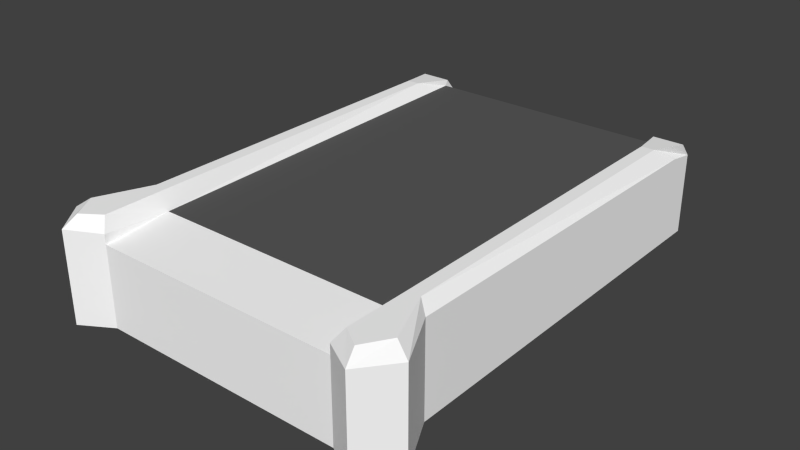 # Source: DashPanel.blend  (saved by Blender 2.75.0; exported with 4.5.12 LTS)
import bpy
from mathutils import Matrix  # noqa: F401  (used for matrix-valued properties, if any)

bpy.ops.wm.read_factory_settings(use_empty=True)
scene = bpy.context.scene
scene.name = 'Scene'

# ---- collections
col_collection_1 = bpy.data.collections.new('Collection 1'); scene.collection.children.link(col_collection_1)

# ---- materials (node trees are filled in below, after node groups)
mat_material = bpy.data.materials.new('Material')
mat_material.alpha_threshold = 0.0
mat_material.use_transparent_shadow = False
mat_material.diffuse_color = (1.0, 1.0, 1.0, 1.0)
mat_material.roughness = 0.5
mat_material.line_color = (0.0, 0.0, 0.0, 1.0)
mat_material_001 = bpy.data.materials.new('Material.001')
mat_material_001.alpha_threshold = 0.0
mat_material_001.use_transparent_shadow = False
mat_material_001.diffuse_color = (0.1025, 0.1025, 0.1025, 1.0)
mat_material_001.roughness = 0.5
mat_material_001.line_color = (0.0, 0.0, 0.0, 1.0)

# ---- material node trees

# ---- world
world_world = bpy.data.worlds.new('World'); scene.world = world_world
world_world.color = (0.05088, 0.05088, 0.05088)
world_world.use_sun_shadow = False
world_world.sun_shadow_jitter_overblur = 0.0
world_world.cycles.sampling_method = 'MANUAL'
world_world.cycles.sample_map_resolution = 256

# ---- meshes
me_cube = bpy.data.meshes.new('Cube')
me_cube.from_pydata([(2.0, -0.3932, 3.046), (1.6, -0.3932, -2.954), (1.6, 0.6479, 3.046), (2.0, -0.3932, -3.194), (2.0, 0.6555, 3.046), (1.6, 0.6362, -2.954), (1.6, -0.3932, 3.046), (2.0, 0.7807, -3.194), (1.6, 0.8468, 2.879), (2.0, 0.8468, 2.879), (1.705, 0.9139, -2.848), (1.951, 0.9139, -3.016), (1.6, 0.7052, -2.112), (2.0, 0.7807, -2.112), (2.0, -0.3932, -2.112), (1.711, 0.9139, -2.026), (1.876, 0.9139, -2.026), (2.339, -0.3932, -2.767), (2.339, 0.7807, -2.767), (2.154, 0.9139, -2.694), (2.0, 0.7162, 2.692), (1.6, 0.7734, 2.842), (1.711, 0.9139, 2.367), (1.876, 0.9139, 2.367), (2.0, -0.3932, 2.692), (1.6, 0.7606, -2.954), (-2.0, -0.3932, 3.046), (-1.6, -0.3932, -2.954), (-1.6, 0.6479, 3.046), (-2.0, -0.3932, -3.194), (-2.0, 0.6555, 3.046), (-1.6, 0.6362, -2.954), (-1.6, -0.3932, 3.046), (-2.0, 0.7807, -3.194), (4.833e-05, 0.6479, 3.046), (4.816e-05, -0.3932, 3.046), (4.857e-05, 0.6362, -2.954), (4.863e-05, -0.3932, -2.954), (-1.6, 0.8468, 2.879), (-2.0, 0.8468, 2.879), (-1.705, 0.9139, -2.848), (-1.951, 0.9139, -3.016), (-1.6, 0.7052, -2.112), (-2.0, 0.7807, -2.112), (-2.0, -0.3932, -2.112), (4.857e-05, 0.7052, -2.112), (-1.711, 0.9139, -2.026), (-1.876, 0.9139, -2.026), (-2.339, -0.3932, -2.767), (-2.339, 0.7807, -2.767), (-2.153, 0.9139, -2.694), (4.833e-05, 0.7734, 2.842), (-2.0, 0.7162, 2.692), (-1.6, 0.7734, 2.842), (-1.711, 0.9139, 2.367), (-1.876, 0.9139, 2.367), (-2.0, -0.3932, 2.692), (-1.6, 0.7606, -2.954)], [], [(2, 4, 9, 8), (7, 5, 25), (20, 4, 0, 24), (4, 2, 6, 0), (2, 34, 35, 6), (36, 5, 1, 37), (21, 51, 34, 2), (23, 22, 8, 9), (12, 45, 51, 21), (5, 12, 25), (21, 2, 8, 22), (11, 16, 19), (5, 36, 45, 12), (11, 10, 15, 16), (20, 13, 16, 23), (1, 5, 7, 3), (16, 13, 18, 19), (13, 20, 24, 14), (7, 11, 19, 18), (17, 18, 13, 14), (3, 7, 18, 17), (16, 15, 22, 23), (12, 21, 22, 15), (4, 20, 23, 9), (10, 25, 12, 15), (7, 25, 10, 11), (28, 38, 39, 30), (33, 57, 31), (52, 56, 26, 30), (30, 26, 32, 28), (28, 32, 35, 34), (36, 37, 27, 31), (53, 28, 34, 51), (55, 39, 38, 54), (42, 53, 51, 45), (31, 57, 42), (53, 54, 38, 28), (41, 50, 47), (31, 42, 45, 36), (41, 47, 46, 40), (52, 55, 47, 43), (27, 29, 33, 31), (47, 50, 49, 43), (43, 44, 56, 52), (33, 49, 50, 41), (48, 44, 43, 49), (29, 48, 49, 33), (47, 55, 54, 46), (42, 46, 54, 53), (30, 39, 55, 52), (40, 46, 42, 57), (33, 41, 40, 57)])
me_cube.polygons.foreach_set('material_index', [0, 0, 0, 0, 0, 0, 1, 0, 1, 0, 0, 0, 0, 0, 0, 0, 0, 0, 0, 0, 0, 0, 0, 0, 0, 0, 0, 0, 0, 0, 0, 0, 1, 0, 1, 0, 0, 0, 0, 0, 0, 0, 0, 0, 0, 0, 0, 0, 0, 0, 0, 0])
_uv = me_cube.uv_layers.new(name='UVMap')
_uv.uv.foreach_set('vector', [0.7691, 0.9682, 0.7013, 0.9565, 0.7188, 0.9201, 0.7664, 0.9304, 0.4453, 0.7653, 0.4419, 0.8122, 0.4307, 0.8078, 0.6654, 0.2218, 0.6834, 0.1922, 0.7424, 0.2154, 0.73, 0.2472, 0.6834, 0.1922, 0.6981, 0.1566, 0.7565, 0.1795, 0.7424, 0.2154, 0.6981, 0.1566, 0.7545, 0.01315, 0.8129, 0.03608, 0.7565, 0.1795, 0.3855, 0.9557, 0.4419, 0.8122, 0.4992, 0.8347, 0.4429, 0.9782, 0.002985, 0.9538, 0.5, 0.9538, 0.5, 0.9999, 0.002984, 0.9999, 0.7438, 0.8491, 0.7694, 0.8548, 0.7664, 0.9304, 0.7188, 0.9201, 0.002985, 7.835e-05, 0.5, 7.856e-05, 0.5, 0.9538, 0.002985, 0.9538, 0.4419, 0.8122, 0.406, 0.8853, 0.4307, 0.8078, 0.7783, 0.9308, 0.7691, 0.9682, 0.7664, 0.9304, 0.7694, 0.8548, 0.926, 0.06406, 0.895, 0.1975, 0.888, 0.09463, 0.01979, 0.9807, 0.01979, 0.485, 0.2816, 0.485, 0.2816, 0.9807, 0.926, 0.06406, 0.9498, 0.09371, 0.9194, 0.2037, 0.895, 0.1975, 0.6979, 0.8951, 0.8706, 0.1792, 0.895, 0.1975, 0.7438, 0.8491, 0.4992, 0.8347, 0.4419, 0.8122, 0.4453, 0.7653, 0.5156, 0.7929, 0.895, 0.1975, 0.8706, 0.1792, 0.8605, 0.07268, 0.888, 0.09463, 0.4905, 0.6503, 0.6654, 0.2218, 0.73, 0.2472, 0.5608, 0.6779, 0.9285, 0.03161, 0.926, 0.06406, 0.888, 0.09463, 0.8605, 0.07268, 0.5349, 0.744, 0.4645, 0.7164, 0.4905, 0.6503, 0.5608, 0.6779, 0.5156, 0.7929, 0.4453, 0.7653, 0.4645, 0.7164, 0.5349, 0.744, 0.895, 0.1975, 0.9194, 0.2037, 0.7694, 0.8548, 0.7438, 0.8491, 0.9575, 0.1997, 0.7783, 0.9308, 0.7694, 0.8548, 0.9194, 0.2037, 0.7013, 0.9565, 0.6979, 0.8951, 0.7438, 0.8491, 0.7188, 0.9201, 0.9498, 0.09371, 0.978, 0.07983, 0.9575, 0.1997, 0.9194, 0.2037, 0.9285, 0.03161, 0.978, 0.07983, 0.9498, 0.09371, 0.926, 0.06406, 0.7691, 0.9682, 0.7664, 0.9304, 0.7188, 0.9201, 0.7013, 0.9565, 0.4453, 0.7653, 0.4307, 0.8078, 0.4419, 0.8122, 0.6654, 0.2218, 0.73, 0.2472, 0.7424, 0.2154, 0.6834, 0.1922, 0.6834, 0.1922, 0.7424, 0.2154, 0.7565, 0.1795, 0.6981, 0.1566, 0.6981, 0.1566, 0.7565, 0.1795, 0.8129, 0.03608, 0.7545, 0.01315, 0.3855, 0.9557, 0.4429, 0.9782, 0.4992, 0.8347, 0.4419, 0.8122, 0.997, 0.9538, 0.997, 0.9999, 0.5, 0.9999, 0.5, 0.9538, 0.7438, 0.8491, 0.7188, 0.9201, 0.7664, 0.9304, 0.7694, 0.8548, 0.997, 7.844e-05, 0.997, 0.9538, 0.5, 0.9538, 0.5, 7.856e-05, 0.4419, 0.8122, 0.4307, 0.8078, 0.406, 0.8853, 0.7783, 0.9308, 0.7694, 0.8548, 0.7664, 0.9304, 0.7691, 0.9682, 0.926, 0.06406, 0.888, 0.09463, 0.895, 0.1975, 0.01979, 0.9807, 0.2816, 0.9807, 0.2816, 0.485, 0.01979, 0.485, 0.926, 0.06406, 0.895, 0.1975, 0.9194, 0.2037, 0.9498, 0.09371, 0.6979, 0.8951, 0.7438, 0.8491, 0.895, 0.1975, 0.8706, 0.1792, 0.4992, 0.8347, 0.5156, 0.7929, 0.4453, 0.7653, 0.4419, 0.8122, 0.895, 0.1975, 0.888, 0.09463, 0.8605, 0.07268, 0.8706, 0.1792, 0.4905, 0.6503, 0.5608, 0.6779, 0.73, 0.2472, 0.6654, 0.2218, 0.9285, 0.03161, 0.8605, 0.07268, 0.888, 0.09463, 0.926, 0.06406, 0.5349, 0.744, 0.5608, 0.6779, 0.4905, 0.6503, 0.4645, 0.7164, 0.5156, 0.7929, 0.5349, 0.744, 0.4645, 0.7164, 0.4453, 0.7653, 0.895, 0.1975, 0.7438, 0.8491, 0.7694, 0.8548, 0.9194, 0.2037, 0.9575, 0.1997, 0.9194, 0.2037, 0.7694, 0.8548, 0.7783, 0.9308, 0.7013, 0.9565, 0.7188, 0.9201, 0.7438, 0.8491, 0.6979, 0.8951, 0.9498, 0.09371, 0.9194, 0.2037, 0.9575, 0.1997, 0.978, 0.07983, 0.9285, 0.03161, 0.926, 0.06406, 0.9498, 0.09371, 0.978, 0.07983])
me_cube.materials.append(mat_material)
me_cube.materials.append(mat_material_001)
me_cube.use_remesh_preserve_volume = False
me_cube.use_remesh_preserve_attributes = False
me_cube.use_mirror_vertex_groups = False
me_cube.update()

# ---- objects
ob_dashpanel = bpy.data.objects.new('DashPanel', me_cube)

# ---- transforms, parenting, visibility, modifiers, constraints
ob_dashpanel.location = (0.0, 0.0, 0.0)
ob_dashpanel.rotation_euler = (-1.571, 3.142, -0.0)
ob_dashpanel.lineart.crease_threshold = 0.0

# ---- collection membership
col_collection_1.objects.link(ob_dashpanel)

# ---- scene / render settings (as saved in the file)
scene.frame_start = 1; scene.frame_end = 250; scene.frame_set(1)
scene.render.engine = 'BLENDER_EEVEE_NEXT'
scene.render.resolution_percentage = 50
scene.render.dither_intensity = 0.0
scene.cycles.use_denoising = False
scene.cycles.samples = 10
scene.cycles.sampling_pattern = 'TABULATED_SOBOL'
scene.cycles.light_sampling_threshold = 0.0
scene.cycles.use_adaptive_sampling = False
scene.cycles.use_light_tree = False
scene.cycles.blur_glossy = 0.0
scene.cycles.volume_bounces = 1
scene.cycles.pixel_filter_type = 'GAUSSIAN'
scene.cycles.sample_clamp_indirect = 0.0
scene.view_settings.view_transform = 'Standard'
bpy.context.view_layer.update()

# ---- added for rendering (the .blend has no active camera and no usable light): camera, sun
cam_auto = bpy.data.cameras.new('AutoCamera')
cam_auto.lens = 50.0
cam_auto.sensor_width = 36.0
cam_auto.clip_end = 1000.0
ob_auto_camera = bpy.data.objects.new('AutoCamera', cam_auto)
scene.collection.objects.link(ob_auto_camera)
ob_auto_camera.location = (7.3161, -8.85351, 6.1133)
ob_auto_camera.rotation_euler = (1.09748, -7.21219e-08, 0.694738)
scene.camera = ob_auto_camera
light_auto_sun = bpy.data.lights.new('AutoSun', 'SUN')
light_auto_sun.energy = 3.0
light_auto_sun.angle = 0.0523599
ob_auto_sun = bpy.data.objects.new('AutoSun', light_auto_sun)
scene.collection.objects.link(ob_auto_sun)
ob_auto_sun.rotation_euler = (0.872665, 0.174533, 0.523599)
bpy.context.view_layer.update()
